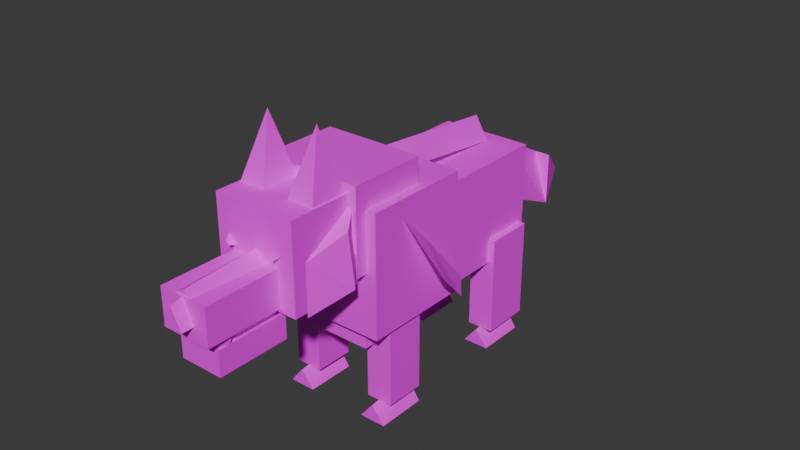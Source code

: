 # Source: wolf.blend  (saved by Blender 5.0.119; exported with 4.5.12 LTS)
import bpy
from mathutils import Matrix  # noqa: F401  (used for matrix-valued properties, if any)

bpy.ops.wm.read_factory_settings(use_empty=True)
scene = bpy.context.scene
scene.name = 'Scene'

# ---- collections
col_collection = bpy.data.collections.new('Collection'); scene.collection.children.link(col_collection)

# ---- images (referenced by path relative to the original .blend; pixels are not part of the script)
import os
ASSET_DIR = os.environ.get("B2B_ASSET_DIR", "")  # directory of the original .blend (textures are referenced by path, not embedded)
HERE = os.path.dirname(os.path.abspath(__file__))  # packed textures are extracted next to this script under _unpacked/

def load_image(name, relpath, width, height, colorspace="sRGB"):
    """Load a texture the original file referenced (path relative to the .blend, or extracted next to this script)."""
    p = next((c for c in (os.path.join(HERE, relpath), os.path.join(ASSET_DIR, relpath)) if relpath and os.path.exists(c)), "")
    if p:
        img = bpy.data.images.load(p, check_existing=True)
        img.name = name
    else:  # same state as the original file: an image datablock whose file is absent (Cycles renders it pink)
        img = bpy.data.images.new(name, width, height)
        img.source = "FILE"
        img.filepath = "//" + (relpath or name)
    img.colorspace_settings.name = colorspace
    return img
img_palette_png = load_image('palette.png', 'palette.png', 1024, 1024, 'sRGB')

# ---- materials (node trees are filled in below, after node groups)
mat_gamepalette = bpy.data.materials.new('GamePalette')

# ---- material node trees
mat_gamepalette.use_nodes = True; mat_gamepalette.node_tree.nodes.clear()
_N = mat_gamepalette.node_tree.nodes; _L = mat_gamepalette.node_tree.links
n0 = _N.new('ShaderNodeOutputMaterial'); n0.name = 'Material Output'; n0.location = (400, 0)
n1 = _N.new('ShaderNodeBsdfPrincipled'); n1.name = 'Principled BSDF'; n1.location = (100, 0)
n1.inputs[2].default_value = 0.7
n2 = _N.new('ShaderNodeTexImage'); n2.name = 'Image Texture'; n2.location = (-250, 0)
n2.image = img_palette_png
n2.interpolation = 'Closest'
_L.new(n2.outputs[0], n1.inputs[0])
_L.new(n1.outputs[0], n0.inputs[0])
n0.is_active_output = True

# ---- world
world_world = bpy.data.worlds.new('World'); scene.world = world_world
world_world.use_nodes = True; world_world.node_tree.nodes.clear()
_N = world_world.node_tree.nodes; _L = world_world.node_tree.links
n0 = _N.new('ShaderNodeOutputWorld'); n0.name = 'World Output'; n0.location = (200, 100)
n1 = _N.new('ShaderNodeBackground'); n1.name = 'Background'; n1.location = (-200, 100)
n1.inputs[0].default_value = (0.05088, 0.05088, 0.05088, 1.0)
_L.new(n1.outputs[0], n0.inputs[0])
n0.is_active_output = True
world_world.color = (0.05088, 0.05088, 0.05088)
world_world.sun_shadow_jitter_overblur = 0.0

# ---- meshes
me_wolfbodymesh = bpy.data.meshes.new('WolfBodyMesh')
me_wolfbodymesh.from_pydata([(-0.36, -0.65, 0.58), (0.36, -0.65, 0.58), (0.36, 0.0, 0.58), (-0.36, 0.0, 0.58), (-0.36, -0.65, 1.3), (0.36, -0.65, 1.3), (0.36, 0.0, 1.3), (-0.36, 0.0, 1.3), (-0.3, -0.72, 0.95), (0.3, -0.72, 0.95), (0.3, -0.25, 0.95), (-0.3, -0.25, 0.95), (-0.3, -0.72, 1.45), (0.3, -0.72, 1.45), (0.3, -0.25, 1.45), (-0.3, -0.25, 1.45), (-0.36, -0.15, 0.85), (-0.36, -0.45, 1.2), (-0.48, -0.25, 0.8), (-0.36, 0.05, 0.65), (-0.36, -0.25, 1.0), (-0.44, -0.05, 0.6), (0.36, -0.15, 0.85), (0.48, -0.25, 0.8), (0.36, -0.45, 1.2), (0.36, 0.05, 0.65), (0.44, -0.05, 0.6), (0.36, -0.25, 1.0), (-0.24, -0.6, 0.46), (0.24, -0.6, 0.46), (0.24, -0.1, 0.46), (-0.24, -0.1, 0.46), (-0.24, -0.6, 0.8), (0.24, -0.6, 0.8), (0.24, -0.1, 0.8), (-0.24, -0.1, 0.8), (-0.28, 0.0, 0.55), (0.28, 0.0, 0.55), (0.28, 0.75, 0.55), (-0.28, 0.75, 0.55), (-0.28, 0.0, 1.18), (0.28, 0.0, 1.18), (0.28, 0.75, 1.18), (-0.28, 0.75, 1.18), (-0.08, 0.65, 1.18), (0.0, 0.65, 1.32), (0.08, 0.65, 1.18), (-0.08, -0.45, 1.3), (0.0, -0.45, 1.42), (0.08, -0.45, 1.3), (-0.25, -1.1, 0.88), (0.25, -1.1, 0.88), (0.25, -0.65, 0.88), (-0.25, -0.65, 0.88), (-0.25, -1.1, 1.4), (0.25, -1.1, 1.4), (0.25, -0.65, 1.4), (-0.25, -0.65, 1.4), (-0.25, -0.68, 1.15), (-0.25, -1.02, 0.85), (-0.36, -0.8, 0.95), (-0.25, -0.68, 1.35), (-0.25, -1.02, 1.15), (-0.32, -0.8, 1.25), (0.25, -0.68, 1.15), (0.36, -0.8, 0.95), (0.25, -1.02, 0.85), (0.25, -0.68, 1.35), (0.32, -0.8, 1.25), (0.25, -1.02, 1.15), (-0.15, -1.55, 0.9), (0.15, -1.55, 0.9), (0.15, -1.08, 0.9), (-0.15, -1.08, 0.9), (-0.15, -1.55, 1.12), (0.15, -1.55, 1.12), (0.15, -1.08, 1.12), (-0.15, -1.08, 1.12), (-0.06, -1.55, 0.98), (0.0, -1.55, 1.12), (0.06, -1.55, 0.98), (-0.06, -1.62, 0.98), (0.0, -1.62, 1.1), (0.06, -1.62, 0.98), (-0.13, -1.48, 0.7), (0.13, -1.48, 0.7), (0.13, -1.05, 0.7), (-0.13, -1.05, 0.7), (-0.13, -1.48, 0.85), (0.13, -1.48, 0.85), (0.13, -1.05, 0.85), (-0.13, -1.05, 0.85), (-0.11, -1.45, 0.85), (0.11, -1.45, 0.85), (0.11, -1.1, 0.85), (-0.11, -1.1, 0.85), (-0.11, -1.45, 0.9), (0.11, -1.45, 0.9), (0.11, -1.1, 0.9), (-0.11, -1.1, 0.9), (-0.14, -1.4, 0.9), (-0.12, -1.48, 0.9), (-0.1, -1.4, 0.9), (-0.12, -1.44, 0.74), (0.1, -1.4, 0.9), (0.12, -1.48, 0.9), (0.14, -1.4, 0.9), (0.12, -1.44, 0.74), (-0.12, -1.36, 0.85), (-0.1, -1.44, 0.85), (-0.08, -1.36, 0.85), (-0.1, -1.4, 0.98), (0.08, -1.36, 0.85), (0.1, -1.44, 0.85), (0.12, -1.36, 0.85), (0.1, -1.4, 0.98), (-0.08, -1.08, 1.12), (0.0, -1.08, 1.18), (0.08, -1.08, 1.12), (-0.05, -1.54, 1.12), (0.0, -1.54, 1.15), (0.05, -1.54, 1.12), (-0.22, -1.02, 1.22), (-0.16, -1.14, 1.18), (-0.12, -1.02, 1.15), (-0.2, -1.02, 1.2), (-0.14, -1.14, 1.16), (-0.1, -1.02, 1.13), (0.12, -1.02, 1.15), (0.16, -1.14, 1.18), (0.22, -1.02, 1.22), (0.1, -1.02, 1.13), (0.14, -1.14, 1.16), (0.2, -1.02, 1.2), (-0.24, -0.72, 1.4), (-0.24, -0.95, 1.4), (-0.08, -0.95, 1.4), (-0.08, -0.72, 1.4), (-0.16, -0.82, 1.76), (-0.2, -0.88, 1.41), (-0.16, -0.8, 1.62), (-0.12, -0.88, 1.41), (-0.16, -0.9, 1.45), (0.08, -0.72, 1.4), (0.08, -0.95, 1.4), (0.24, -0.95, 1.4), (0.24, -0.72, 1.4), (0.16, -0.82, 1.76), (0.12, -0.88, 1.41), (0.16, -0.8, 1.62), (0.2, -0.88, 1.41), (0.16, -0.9, 1.45), (-0.34, -0.52, 0.1), (-0.18, -0.52, 0.1), (-0.18, -0.28, 0.1), (-0.34, -0.28, 0.1), (-0.34, -0.52, 0.65), (-0.18, -0.52, 0.65), (-0.18, -0.28, 0.65), (-0.34, -0.28, 0.65), (-0.34, -0.28, 0.0), (-0.26, -0.28, 0.12), (-0.18, -0.28, 0.0), (-0.34, -0.58, 0.0), (-0.26, -0.58, 0.1), (-0.18, -0.58, 0.0), (0.18, -0.52, 0.1), (0.34, -0.52, 0.1), (0.34, -0.28, 0.1), (0.18, -0.28, 0.1), (0.18, -0.52, 0.65), (0.34, -0.52, 0.65), (0.34, -0.28, 0.65), (0.18, -0.28, 0.65), (0.18, -0.28, 0.0), (0.26, -0.28, 0.12), (0.34, -0.28, 0.0), (0.18, -0.58, 0.0), (0.26, -0.58, 0.1), (0.34, -0.58, 0.0), (-0.32, 0.42, 0.1), (-0.16, 0.42, 0.1), (-0.16, 0.72, 0.1), (-0.32, 0.72, 0.1), (-0.32, 0.42, 0.7), (-0.16, 0.42, 0.7), (-0.16, 0.72, 0.7), (-0.32, 0.72, 0.7), (-0.32, 0.68, 0.0), (-0.24, 0.68, 0.12), (-0.16, 0.68, 0.0), (-0.32, 0.38, 0.0), (-0.24, 0.38, 0.1), (-0.16, 0.38, 0.0), (0.16, 0.42, 0.1), (0.32, 0.42, 0.1), (0.32, 0.72, 0.1), (0.16, 0.72, 0.1), (0.16, 0.42, 0.7), (0.32, 0.42, 0.7), (0.32, 0.72, 0.7), (0.16, 0.72, 0.7), (0.16, 0.68, 0.0), (0.24, 0.68, 0.12), (0.32, 0.68, 0.0), (0.16, 0.38, 0.0), (0.24, 0.38, 0.1), (0.32, 0.38, 0.0), (-0.12, 0.72, 0.75), (0.12, 0.72, 0.75), (0.12, 0.98, 0.75), (-0.12, 0.98, 0.75), (-0.12, 0.72, 1.02), (0.12, 0.72, 1.02), (0.12, 0.98, 1.02), (-0.12, 0.98, 1.02), (-0.14, 0.98, 0.7), (0.0, 0.98, 1.05), (0.14, 0.98, 0.7), (-0.1, 1.3, 0.55), (0.0, 1.3, 0.88), (0.1, 1.3, 0.55), (-0.1, 1.3, 0.55), (-0.1, 1.3, 0.88), (0.1, 1.3, 0.88), (0.1, 1.3, 0.55), (0.0, 1.55, 0.68)], [], [(0, 1, 2, 3), (4, 7, 6, 5), (0, 4, 5, 1), (2, 6, 7, 3), (3, 7, 4, 0), (1, 5, 6, 2), (8, 9, 10, 11), (12, 15, 14, 13), (8, 12, 13, 9), (10, 14, 15, 11), (11, 15, 12, 8), (9, 13, 14, 10), (16, 17, 18), (19, 21, 20), (16, 19, 20, 17), (17, 20, 21, 18), (18, 21, 19, 16), (22, 23, 24), (25, 27, 26), (22, 25, 26, 23), (23, 26, 27, 24), (24, 27, 25, 22), (28, 29, 30, 31), (32, 35, 34, 33), (28, 32, 33, 29), (30, 34, 35, 31), (31, 35, 32, 28), (29, 33, 34, 30), (36, 37, 38, 39), (40, 43, 42, 41), (36, 40, 41, 37), (38, 42, 43, 39), (39, 43, 40, 36), (37, 41, 42, 38), (44, 45, 46), (47, 49, 48), (44, 47, 48, 45), (45, 48, 49, 46), (46, 49, 47, 44), (50, 51, 52, 53), (54, 57, 56, 55), (50, 54, 55, 51), (52, 56, 57, 53), (53, 57, 54, 50), (51, 55, 56, 52), (58, 59, 60), (61, 63, 62), (58, 61, 62, 59), (59, 62, 63, 60), (60, 63, 61, 58), (64, 65, 66), (67, 69, 68), (64, 67, 68, 65), (65, 68, 69, 66), (66, 69, 67, 64), (70, 71, 72, 73), (74, 77, 76, 75), (70, 74, 75, 71), (72, 76, 77, 73), (73, 77, 74, 70), (71, 75, 76, 72), (78, 79, 80), (81, 83, 82), (78, 81, 82, 79), (79, 82, 83, 80), (80, 83, 81, 78), (84, 85, 86, 87), (88, 91, 90, 89), (84, 88, 89, 85), (86, 90, 91, 87), (87, 91, 88, 84), (85, 89, 90, 86), (92, 93, 94, 95), (96, 99, 98, 97), (92, 96, 97, 93), (94, 98, 99, 95), (95, 99, 96, 92), (93, 97, 98, 94), (100, 102, 101), (100, 101, 103), (101, 102, 103), (102, 100, 103), (104, 106, 105), (104, 105, 107), (105, 106, 107), (106, 104, 107), (108, 110, 109), (108, 109, 111), (109, 110, 111), (110, 108, 111), (112, 114, 113), (112, 113, 115), (113, 114, 115), (114, 112, 115), (116, 117, 118), (119, 121, 120), (116, 119, 120, 117), (117, 120, 121, 118), (118, 121, 119, 116), (122, 123, 124), (125, 127, 126), (122, 125, 126, 123), (123, 126, 127, 124), (124, 127, 125, 122), (128, 129, 130), (131, 133, 132), (128, 131, 132, 129), (129, 132, 133, 130), (130, 133, 131, 128), (134, 135, 136, 137), (134, 138, 135), (135, 138, 136), (136, 138, 137), (137, 138, 134), (139, 141, 140), (139, 140, 142), (140, 141, 142), (141, 139, 142), (143, 144, 145, 146), (143, 147, 144), (144, 147, 145), (145, 147, 146), (146, 147, 143), (148, 150, 149), (148, 149, 151), (149, 150, 151), (150, 148, 151), (152, 153, 154, 155), (156, 159, 158, 157), (152, 156, 157, 153), (154, 158, 159, 155), (155, 159, 156, 152), (153, 157, 158, 154), (160, 161, 162), (163, 165, 164), (160, 163, 164, 161), (161, 164, 165, 162), (162, 165, 163, 160), (166, 167, 168, 169), (170, 173, 172, 171), (166, 170, 171, 167), (168, 172, 173, 169), (169, 173, 170, 166), (167, 171, 172, 168), (174, 175, 176), (177, 179, 178), (174, 177, 178, 175), (175, 178, 179, 176), (176, 179, 177, 174), (180, 181, 182, 183), (184, 187, 186, 185), (180, 184, 185, 181), (182, 186, 187, 183), (183, 187, 184, 180), (181, 185, 186, 182), (188, 189, 190), (191, 193, 192), (188, 191, 192, 189), (189, 192, 193, 190), (190, 193, 191, 188), (194, 195, 196, 197), (198, 201, 200, 199), (194, 198, 199, 195), (196, 200, 201, 197), (197, 201, 198, 194), (195, 199, 200, 196), (202, 203, 204), (205, 207, 206), (202, 205, 206, 203), (203, 206, 207, 204), (204, 207, 205, 202), (208, 209, 210, 211), (212, 215, 214, 213), (208, 212, 213, 209), (210, 214, 215, 211), (211, 215, 212, 208), (209, 213, 214, 210), (216, 217, 218), (219, 221, 220), (216, 219, 220, 217), (217, 220, 221, 218), (218, 221, 219, 216), (222, 223, 224, 225), (222, 226, 223), (223, 226, 224), (224, 226, 225), (225, 226, 222)])
_uv = me_wolfbodymesh.uv_layers.new(name='UVMap')
_uv.uv.foreach_set('vector', [0.4375, 0.8125, 0.4375, 0.8125, 0.4375, 0.8125, 0.4375, 0.8125, 0.4375, 0.8125, 0.4375, 0.8125, 0.4375, 0.8125, 0.4375, 0.8125, 0.4375, 0.8125, 0.4375, 0.8125, 0.4375, 0.8125, 0.4375, 0.8125, 0.4375, 0.8125, 0.4375, 0.8125, 0.4375, 0.8125, 0.4375, 0.8125, 0.4375, 0.8125, 0.4375, 0.8125, 0.4375, 0.8125, 0.4375, 0.8125, 0.4375, 0.8125, 0.4375, 0.8125, 0.4375, 0.8125, 0.4375, 0.8125, 0.4375, 0.8125, 0.4375, 0.8125, 0.4375, 0.8125, 0.4375, 0.8125, 0.4375, 0.8125, 0.4375, 0.8125, 0.4375, 0.8125, 0.4375, 0.8125, 0.4375, 0.8125, 0.4375, 0.8125, 0.4375, 0.8125, 0.4375, 0.8125, 0.4375, 0.8125, 0.4375, 0.8125, 0.4375, 0.8125, 0.4375, 0.8125, 0.4375, 0.8125, 0.4375, 0.8125, 0.4375, 0.8125, 0.4375, 0.8125, 0.4375, 0.8125, 0.4375, 0.8125, 0.4375, 0.8125, 0.4375, 0.8125, 0.0625, 0.8125, 0.0625, 0.8125, 0.0625, 0.8125, 0.0625, 0.8125, 0.0625, 0.8125, 0.0625, 0.8125, 0.0625, 0.8125, 0.0625, 0.8125, 0.0625, 0.8125, 0.0625, 0.8125, 0.0625, 0.8125, 0.0625, 0.8125, 0.0625, 0.8125, 0.0625, 0.8125, 0.0625, 0.8125, 0.0625, 0.8125, 0.0625, 0.8125, 0.0625, 0.8125, 0.0625, 0.8125, 0.0625, 0.8125, 0.0625, 0.8125, 0.0625, 0.8125, 0.0625, 0.8125, 0.0625, 0.8125, 0.0625, 0.8125, 0.0625, 0.8125, 0.0625, 0.8125, 0.0625, 0.8125, 0.0625, 0.8125, 0.0625, 0.8125, 0.0625, 0.8125, 0.0625, 0.8125, 0.0625, 0.8125, 0.0625, 0.8125, 0.0625, 0.8125, 0.0625, 0.8125, 0.0625, 0.9375, 0.0625, 0.9375, 0.0625, 0.9375, 0.0625, 0.9375, 0.0625, 0.9375, 0.0625, 0.9375, 0.0625, 0.9375, 0.0625, 0.9375, 0.0625, 0.9375, 0.0625, 0.9375, 0.0625, 0.9375, 0.0625, 0.9375, 0.0625, 0.9375, 0.0625, 0.9375, 0.0625, 0.9375, 0.0625, 0.9375, 0.0625, 0.9375, 0.0625, 0.9375, 0.0625, 0.9375, 0.0625, 0.9375, 0.0625, 0.9375, 0.0625, 0.9375, 0.0625, 0.9375, 0.0625, 0.9375, 0.4375, 0.8125, 0.4375, 0.8125, 0.4375, 0.8125, 0.4375, 0.8125, 0.4375, 0.8125, 0.4375, 0.8125, 0.4375, 0.8125, 0.4375, 0.8125, 0.4375, 0.8125, 0.4375, 0.8125, 0.4375, 0.8125, 0.4375, 0.8125, 0.4375, 0.8125, 0.4375, 0.8125, 0.4375, 0.8125, 0.4375, 0.8125, 0.4375, 0.8125, 0.4375, 0.8125, 0.4375, 0.8125, 0.4375, 0.8125, 0.4375, 0.8125, 0.4375, 0.8125, 0.4375, 0.8125, 0.4375, 0.8125, 0.6875, 0.8125, 0.6875, 0.8125, 0.6875, 0.8125, 0.6875, 0.8125, 0.6875, 0.8125, 0.6875, 0.8125, 0.6875, 0.8125, 0.6875, 0.8125, 0.6875, 0.8125, 0.6875, 0.8125, 0.6875, 0.8125, 0.6875, 0.8125, 0.6875, 0.8125, 0.6875, 0.8125, 0.6875, 0.8125, 0.6875, 0.8125, 0.6875, 0.8125, 0.6875, 0.8125, 0.4375, 0.8125, 0.4375, 0.8125, 0.4375, 0.8125, 0.4375, 0.8125, 0.4375, 0.8125, 0.4375, 0.8125, 0.4375, 0.8125, 0.4375, 0.8125, 0.4375, 0.8125, 0.4375, 0.8125, 0.4375, 0.8125, 0.4375, 0.8125, 0.4375, 0.8125, 0.4375, 0.8125, 0.4375, 0.8125, 0.4375, 0.8125, 0.4375, 0.8125, 0.4375, 0.8125, 0.4375, 0.8125, 0.4375, 0.8125, 0.4375, 0.8125, 0.4375, 0.8125, 0.4375, 0.8125, 0.4375, 0.8125, 0.0625, 0.8125, 0.0625, 0.8125, 0.0625, 0.8125, 0.0625, 0.8125, 0.0625, 0.8125, 0.0625, 0.8125, 0.0625, 0.8125, 0.0625, 0.8125, 0.0625, 0.8125, 0.0625, 0.8125, 0.0625, 0.8125, 0.0625, 0.8125, 0.0625, 0.8125, 0.0625, 0.8125, 0.0625, 0.8125, 0.0625, 0.8125, 0.0625, 0.8125, 0.0625, 0.8125, 0.0625, 0.8125, 0.0625, 0.8125, 0.0625, 0.8125, 0.0625, 0.8125, 0.0625, 0.8125, 0.0625, 0.8125, 0.0625, 0.8125, 0.0625, 0.8125, 0.0625, 0.8125, 0.0625, 0.8125, 0.0625, 0.8125, 0.0625, 0.8125, 0.0625, 0.8125, 0.0625, 0.8125, 0.0625, 0.8125, 0.0625, 0.8125, 0.0625, 0.8125, 0.0625, 0.8125, 0.4375, 0.8125, 0.4375, 0.8125, 0.4375, 0.8125, 0.4375, 0.8125, 0.4375, 0.8125, 0.4375, 0.8125, 0.4375, 0.8125, 0.4375, 0.8125, 0.4375, 0.8125, 0.4375, 0.8125, 0.4375, 0.8125, 0.4375, 0.8125, 0.4375, 0.8125, 0.4375, 0.8125, 0.4375, 0.8125, 0.4375, 0.8125, 0.4375, 0.8125, 0.4375, 0.8125, 0.4375, 0.8125, 0.4375, 0.8125, 0.4375, 0.8125, 0.4375, 0.8125, 0.4375, 0.8125, 0.4375, 0.8125, 0.9375, 0.8125, 0.9375, 0.8125, 0.9375, 0.8125, 0.9375, 0.8125, 0.9375, 0.8125, 0.9375, 0.8125, 0.9375, 0.8125, 0.9375, 0.8125, 0.9375, 0.8125, 0.9375, 0.8125, 0.9375, 0.8125, 0.9375, 0.8125, 0.9375, 0.8125, 0.9375, 0.8125, 0.9375, 0.8125, 0.9375, 0.8125, 0.9375, 0.8125, 0.9375, 0.8125, 0.0625, 0.8125, 0.0625, 0.8125, 0.0625, 0.8125, 0.0625, 0.8125, 0.0625, 0.8125, 0.0625, 0.8125, 0.0625, 0.8125, 0.0625, 0.8125, 0.0625, 0.8125, 0.0625, 0.8125, 0.0625, 0.8125, 0.0625, 0.8125, 0.0625, 0.8125, 0.0625, 0.8125, 0.0625, 0.8125, 0.0625, 0.8125, 0.0625, 0.8125, 0.0625, 0.8125, 0.0625, 0.8125, 0.0625, 0.8125, 0.0625, 0.8125, 0.0625, 0.8125, 0.0625, 0.8125, 0.0625, 0.8125, 0.5625, 0.1875, 0.5625, 0.1875, 0.5625, 0.1875, 0.5625, 0.1875, 0.5625, 0.1875, 0.5625, 0.1875, 0.5625, 0.1875, 0.5625, 0.1875, 0.5625, 0.1875, 0.5625, 0.1875, 0.5625, 0.1875, 0.5625, 0.1875, 0.5625, 0.1875, 0.5625, 0.1875, 0.5625, 0.1875, 0.5625, 0.1875, 0.5625, 0.1875, 0.5625, 0.1875, 0.5625, 0.1875, 0.5625, 0.1875, 0.5625, 0.1875, 0.5625, 0.1875, 0.5625, 0.1875, 0.5625, 0.1875, 0.0, 0.0, 0.0, 0.0, 0.0, 0.0, 0.0, 0.0, 0.0, 0.0, 0.0, 0.0, 0.0, 0.0, 0.0, 0.0, 0.0, 0.0, 0.0, 0.0, 0.0, 0.0, 0.0, 0.0, 0.0, 0.0, 0.0, 0.0, 0.0, 0.0, 0.0, 0.0, 0.0, 0.0, 0.0, 0.0, 0.0, 0.0, 0.0, 0.0, 0.0, 0.0, 0.0, 0.0, 0.0, 0.0, 0.0, 0.0, 0.0, 0.0, 0.0, 0.0, 0.0, 0.0, 0.0, 0.0, 0.0, 0.0, 0.0, 0.0, 0.0, 0.0, 0.0, 0.0, 0.0, 0.0, 0.0, 0.0, 0.0, 0.0, 0.0, 0.0, 0.0, 0.0, 0.0, 0.0, 0.0, 0.0, 0.0, 0.0, 0.0, 0.0, 0.0, 0.0, 0.0, 0.0, 0.0, 0.0, 0.0, 0.0, 0.0, 0.0, 0.0, 0.0, 0.0, 0.0, 0.6875, 0.8125, 0.6875, 0.8125, 0.6875, 0.8125, 0.6875, 0.8125, 0.6875, 0.8125, 0.6875, 0.8125, 0.6875, 0.8125, 0.6875, 0.8125, 0.6875, 0.8125, 0.6875, 0.8125, 0.6875, 0.8125, 0.6875, 0.8125, 0.6875, 0.8125, 0.6875, 0.8125, 0.6875, 0.8125, 0.6875, 0.8125, 0.6875, 0.8125, 0.6875, 0.8125, 0.8125, 0.1875, 0.8125, 0.1875, 0.8125, 0.1875, 0.8125, 0.1875, 0.8125, 0.1875, 0.8125, 0.1875, 0.8125, 0.1875, 0.8125, 0.1875, 0.8125, 0.1875, 0.8125, 0.1875, 0.8125, 0.1875, 0.8125, 0.1875, 0.8125, 0.1875, 0.8125, 0.1875, 0.8125, 0.1875, 0.8125, 0.1875, 0.8125, 0.1875, 0.8125, 0.1875, 0.8125, 0.1875, 0.8125, 0.1875, 0.8125, 0.1875, 0.8125, 0.1875, 0.8125, 0.1875, 0.8125, 0.1875, 0.8125, 0.1875, 0.8125, 0.1875, 0.8125, 0.1875, 0.8125, 0.1875, 0.8125, 0.1875, 0.8125, 0.1875, 0.8125, 0.1875, 0.8125, 0.1875, 0.8125, 0.1875, 0.8125, 0.1875, 0.8125, 0.1875, 0.8125, 0.1875, 0.4375, 0.8125, 0.4375, 0.8125, 0.4375, 0.8125, 0.4375, 0.8125, 0.4375, 0.8125, 0.4375, 0.8125, 0.4375, 0.8125, 0.4375, 0.8125, 0.4375, 0.8125, 0.4375, 0.8125, 0.4375, 0.8125, 0.4375, 0.8125, 0.4375, 0.8125, 0.4375, 0.8125, 0.4375, 0.8125, 0.4375, 0.8125, 0.0625, 0.1875, 0.0625, 0.1875, 0.0625, 0.1875, 0.0625, 0.1875, 0.0625, 0.1875, 0.0625, 0.1875, 0.0625, 0.1875, 0.0625, 0.1875, 0.0625, 0.1875, 0.0625, 0.1875, 0.0625, 0.1875, 0.0625, 0.1875, 0.4375, 0.8125, 0.4375, 0.8125, 0.4375, 0.8125, 0.4375, 0.8125, 0.4375, 0.8125, 0.4375, 0.8125, 0.4375, 0.8125, 0.4375, 0.8125, 0.4375, 0.8125, 0.4375, 0.8125, 0.4375, 0.8125, 0.4375, 0.8125, 0.4375, 0.8125, 0.4375, 0.8125, 0.4375, 0.8125, 0.4375, 0.8125, 0.0625, 0.1875, 0.0625, 0.1875, 0.0625, 0.1875, 0.0625, 0.1875, 0.0625, 0.1875, 0.0625, 0.1875, 0.0625, 0.1875, 0.0625, 0.1875, 0.0625, 0.1875, 0.0625, 0.1875, 0.0625, 0.1875, 0.0625, 0.1875, 0.4375, 0.8125, 0.4375, 0.8125, 0.4375, 0.8125, 0.4375, 0.8125, 0.4375, 0.8125, 0.4375, 0.8125, 0.4375, 0.8125, 0.4375, 0.8125, 0.4375, 0.8125, 0.4375, 0.8125, 0.4375, 0.8125, 0.4375, 0.8125, 0.4375, 0.8125, 0.4375, 0.8125, 0.4375, 0.8125, 0.4375, 0.8125, 0.4375, 0.8125, 0.4375, 0.8125, 0.4375, 0.8125, 0.4375, 0.8125, 0.4375, 0.8125, 0.4375, 0.8125, 0.4375, 0.8125, 0.4375, 0.8125, 0.6875, 0.8125, 0.6875, 0.8125, 0.6875, 0.8125, 0.6875, 0.8125, 0.6875, 0.8125, 0.6875, 0.8125, 0.6875, 0.8125, 0.6875, 0.8125, 0.6875, 0.8125, 0.6875, 0.8125, 0.6875, 0.8125, 0.6875, 0.8125, 0.6875, 0.8125, 0.6875, 0.8125, 0.6875, 0.8125, 0.6875, 0.8125, 0.6875, 0.8125, 0.6875, 0.8125, 0.4375, 0.8125, 0.4375, 0.8125, 0.4375, 0.8125, 0.4375, 0.8125, 0.4375, 0.8125, 0.4375, 0.8125, 0.4375, 0.8125, 0.4375, 0.8125, 0.4375, 0.8125, 0.4375, 0.8125, 0.4375, 0.8125, 0.4375, 0.8125, 0.4375, 0.8125, 0.4375, 0.8125, 0.4375, 0.8125, 0.4375, 0.8125, 0.4375, 0.8125, 0.4375, 0.8125, 0.4375, 0.8125, 0.4375, 0.8125, 0.4375, 0.8125, 0.4375, 0.8125, 0.4375, 0.8125, 0.4375, 0.8125, 0.6875, 0.8125, 0.6875, 0.8125, 0.6875, 0.8125, 0.6875, 0.8125, 0.6875, 0.8125, 0.6875, 0.8125, 0.6875, 0.8125, 0.6875, 0.8125, 0.6875, 0.8125, 0.6875, 0.8125, 0.6875, 0.8125, 0.6875, 0.8125, 0.6875, 0.8125, 0.6875, 0.8125, 0.6875, 0.8125, 0.6875, 0.8125, 0.6875, 0.8125, 0.6875, 0.8125, 0.4375, 0.8125, 0.4375, 0.8125, 0.4375, 0.8125, 0.4375, 0.8125, 0.4375, 0.8125, 0.4375, 0.8125, 0.4375, 0.8125, 0.4375, 0.8125, 0.4375, 0.8125, 0.4375, 0.8125, 0.4375, 0.8125, 0.4375, 0.8125, 0.4375, 0.8125, 0.4375, 0.8125, 0.4375, 0.8125, 0.4375, 0.8125, 0.4375, 0.8125, 0.4375, 0.8125, 0.4375, 0.8125, 0.4375, 0.8125, 0.4375, 0.8125, 0.4375, 0.8125, 0.4375, 0.8125, 0.4375, 0.8125, 0.6875, 0.8125, 0.6875, 0.8125, 0.6875, 0.8125, 0.6875, 0.8125, 0.6875, 0.8125, 0.6875, 0.8125, 0.6875, 0.8125, 0.6875, 0.8125, 0.6875, 0.8125, 0.6875, 0.8125, 0.6875, 0.8125, 0.6875, 0.8125, 0.6875, 0.8125, 0.6875, 0.8125, 0.6875, 0.8125, 0.6875, 0.8125, 0.6875, 0.8125, 0.6875, 0.8125, 0.4375, 0.8125, 0.4375, 0.8125, 0.4375, 0.8125, 0.4375, 0.8125, 0.4375, 0.8125, 0.4375, 0.8125, 0.4375, 0.8125, 0.4375, 0.8125, 0.4375, 0.8125, 0.4375, 0.8125, 0.4375, 0.8125, 0.4375, 0.8125, 0.4375, 0.8125, 0.4375, 0.8125, 0.4375, 0.8125, 0.4375, 0.8125, 0.4375, 0.8125, 0.4375, 0.8125, 0.4375, 0.8125, 0.4375, 0.8125, 0.4375, 0.8125, 0.4375, 0.8125, 0.4375, 0.8125, 0.4375, 0.8125, 0.6875, 0.8125, 0.6875, 0.8125, 0.6875, 0.8125, 0.6875, 0.8125, 0.6875, 0.8125, 0.6875, 0.8125, 0.6875, 0.8125, 0.6875, 0.8125, 0.6875, 0.8125, 0.6875, 0.8125, 0.6875, 0.8125, 0.6875, 0.8125, 0.6875, 0.8125, 0.6875, 0.8125, 0.6875, 0.8125, 0.6875, 0.8125, 0.6875, 0.8125, 0.6875, 0.8125, 0.4375, 0.8125, 0.4375, 0.8125, 0.4375, 0.8125, 0.4375, 0.8125, 0.4375, 0.8125, 0.4375, 0.8125, 0.4375, 0.8125, 0.4375, 0.8125, 0.4375, 0.8125, 0.4375, 0.8125, 0.4375, 0.8125, 0.4375, 0.8125, 0.4375, 0.8125, 0.4375, 0.8125, 0.4375, 0.8125, 0.4375, 0.8125, 0.4375, 0.8125, 0.4375, 0.8125, 0.4375, 0.8125, 0.4375, 0.8125, 0.4375, 0.8125, 0.4375, 0.8125, 0.4375, 0.8125, 0.4375, 0.8125, 0.0625, 0.8125, 0.0625, 0.8125, 0.0625, 0.8125, 0.0625, 0.8125, 0.0625, 0.8125, 0.0625, 0.8125, 0.0625, 0.8125, 0.0625, 0.8125, 0.0625, 0.8125, 0.0625, 0.8125, 0.0625, 0.8125, 0.0625, 0.8125, 0.0625, 0.8125, 0.0625, 0.8125, 0.0625, 0.8125, 0.0625, 0.8125, 0.0625, 0.8125, 0.0625, 0.8125, 0.0625, 0.9375, 0.0625, 0.9375, 0.0625, 0.9375, 0.0625, 0.9375, 0.0625, 0.9375, 0.0625, 0.9375, 0.0625, 0.9375, 0.0625, 0.9375, 0.0625, 0.9375, 0.0625, 0.9375, 0.0625, 0.9375, 0.0625, 0.9375, 0.0625, 0.9375, 0.0625, 0.9375, 0.0625, 0.9375, 0.0625, 0.9375])
me_wolfbodymesh.materials.append(mat_gamepalette)
me_wolfbodymesh.update()

# ---- objects
ob_wolf = bpy.data.objects.new('Wolf', me_wolfbodymesh)

# ---- transforms, parenting, visibility, modifiers, constraints
ob_wolf.location = (0.0, 0.0, 0.0)

# ---- collection membership
col_collection.objects.link(ob_wolf)

# ---- scene / render settings (as saved in the file)
scene.frame_start = 1; scene.frame_end = 250; scene.frame_set(1)
scene.render.engine = 'BLENDER_EEVEE_NEXT'
scene.render.bake_bias = 0.0
scene.render.bake_samples = 0
scene.cycles.sampling_pattern = 'TABULATED_SOBOL'
scene.eevee.use_volume_custom_range = False
bpy.context.view_layer.update()

# ---- added for rendering (the .blend has no active camera and no usable light): camera, sun
cam_auto = bpy.data.cameras.new('AutoCamera')
cam_auto.lens = 50.0
cam_auto.sensor_width = 36.0
cam_auto.clip_end = 1000.0
ob_auto_camera = bpy.data.objects.new('AutoCamera', cam_auto)
scene.collection.objects.link(ob_auto_camera)
ob_auto_camera.location = (3.47028, -4.19934, 3.65623)
ob_auto_camera.rotation_euler = (1.09748, -7.21219e-08, 0.694738)
scene.camera = ob_auto_camera
light_auto_sun = bpy.data.lights.new('AutoSun', 'SUN')
light_auto_sun.energy = 3.0
light_auto_sun.angle = 0.0523599
ob_auto_sun = bpy.data.objects.new('AutoSun', light_auto_sun)
scene.collection.objects.link(ob_auto_sun)
ob_auto_sun.rotation_euler = (0.872665, 0.174533, 0.523599)
bpy.context.view_layer.update()
